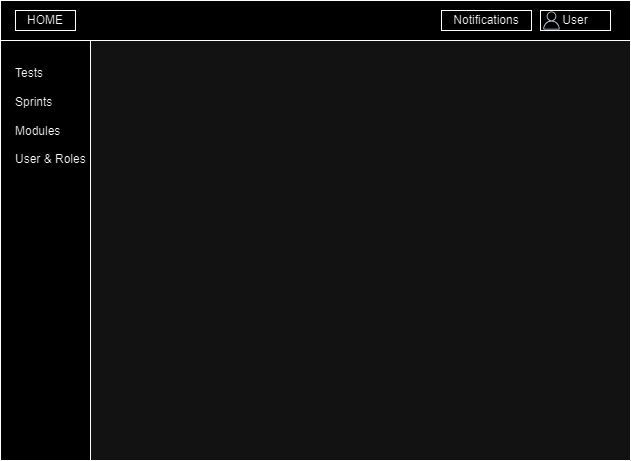

The diagram above was exported from draw.io. Its source (the exported page's mxGraphModel, read from the mxfile embedded in the PNG):
<mxGraphModel dx="1120" dy="468" grid="1" gridSize="10" guides="1" tooltips="1" connect="1" arrows="1" fold="1" page="1" pageScale="1" pageWidth="1169" pageHeight="1654" math="0" shadow="0">
  <root>
    <mxCell id="0" />
    <mxCell id="1" parent="0" />
    <mxCell id="6kGmOUyO3eyvv6SzK5iv-1" value="" style="swimlane;startSize=0;" parent="1" vertex="1">
      <mxGeometry x="290" y="29" width="630" height="460" as="geometry" />
    </mxCell>
    <mxCell id="6kGmOUyO3eyvv6SzK5iv-2" value="" style="rounded=0;whiteSpace=wrap;html=1;" parent="6kGmOUyO3eyvv6SzK5iv-1" vertex="1">
      <mxGeometry width="90" height="460" as="geometry" />
    </mxCell>
    <mxCell id="6kGmOUyO3eyvv6SzK5iv-3" value="" style="rounded=0;whiteSpace=wrap;html=1;" parent="6kGmOUyO3eyvv6SzK5iv-1" vertex="1">
      <mxGeometry width="630" height="40" as="geometry" />
    </mxCell>
    <mxCell id="6kGmOUyO3eyvv6SzK5iv-5" value="Tests&lt;br&gt;&lt;br&gt;Sprints&lt;br&gt;&lt;br&gt;Modules&lt;br&gt;&lt;br&gt;User &amp;amp; Roles" style="text;html=1;strokeColor=none;fillColor=none;align=left;verticalAlign=middle;whiteSpace=wrap;rounded=0;" parent="6kGmOUyO3eyvv6SzK5iv-1" vertex="1">
      <mxGeometry x="12.5" y="61" width="85" height="109" as="geometry" />
    </mxCell>
    <mxCell id="6kGmOUyO3eyvv6SzK5iv-8" value="Notifications" style="rounded=0;whiteSpace=wrap;html=1;" parent="6kGmOUyO3eyvv6SzK5iv-1" vertex="1">
      <mxGeometry x="441" y="10" width="90" height="20" as="geometry" />
    </mxCell>
    <mxCell id="6kGmOUyO3eyvv6SzK5iv-9" value="User" style="rounded=0;whiteSpace=wrap;html=1;" parent="6kGmOUyO3eyvv6SzK5iv-1" vertex="1">
      <mxGeometry x="540" y="10" width="70" height="20" as="geometry" />
    </mxCell>
    <mxCell id="6kGmOUyO3eyvv6SzK5iv-12" value="" style="sketch=0;outlineConnect=0;fontColor=#232F3E;gradientColor=none;fillColor=#232F3D;strokeColor=none;dashed=0;verticalLabelPosition=bottom;verticalAlign=top;align=center;html=1;fontSize=12;fontStyle=0;aspect=fixed;pointerEvents=1;shape=mxgraph.aws4.user;" parent="6kGmOUyO3eyvv6SzK5iv-1" vertex="1">
      <mxGeometry x="542" y="11" width="18" height="18" as="geometry" />
    </mxCell>
    <mxCell id="WlV5xRoG00lQfvts5v4z-3" value="HOME" style="rounded=0;whiteSpace=wrap;html=1;" parent="6kGmOUyO3eyvv6SzK5iv-1" vertex="1">
      <mxGeometry x="15" y="10" width="60" height="20" as="geometry" />
    </mxCell>
  </root>
</mxGraphModel>